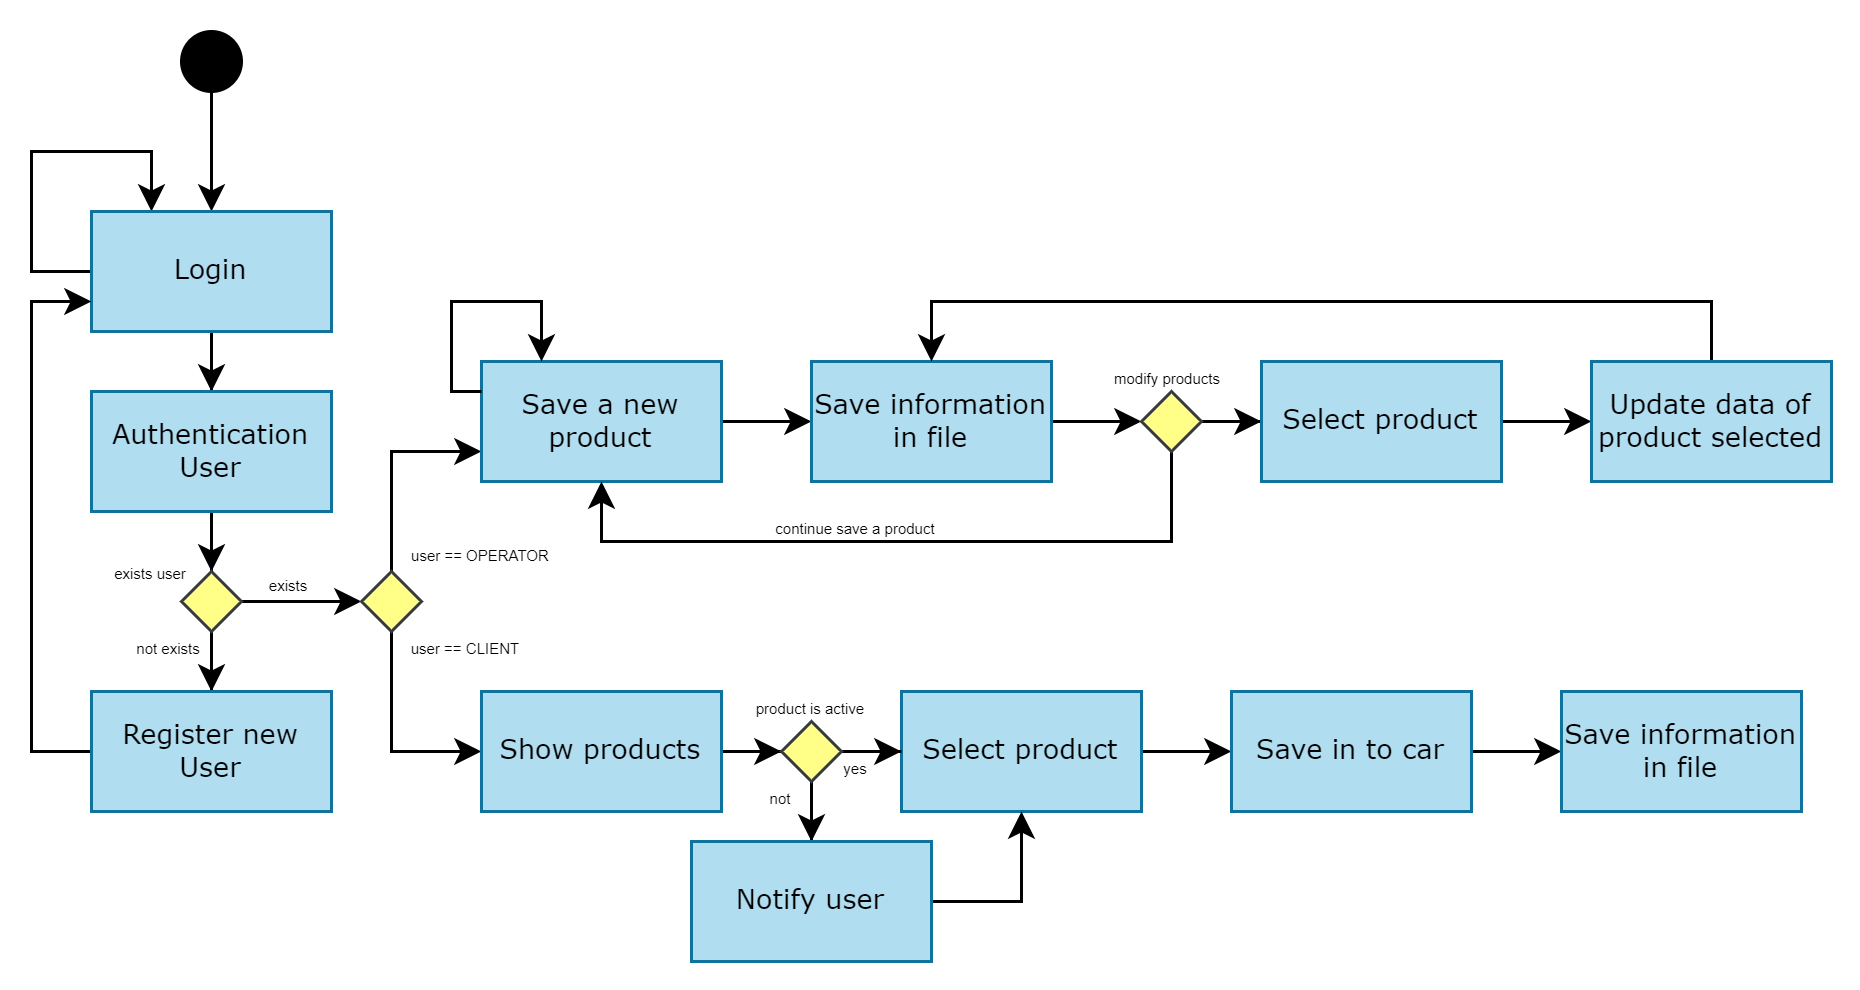

The diagram above was exported from draw.io. Its source (the exported page's mxGraphModel, read from the mxfile embedded in the PNG):
<mxGraphModel dx="683" dy="355" grid="1" gridSize="10" guides="1" tooltips="1" connect="1" arrows="1" fold="1" page="1" pageScale="1" pageWidth="850" pageHeight="1100" math="0" shadow="0">
  <root>
    <mxCell id="0" />
    <mxCell id="1" parent="0" />
    <mxCell id="X6pmCfVXtc3Ai0P3Vdgc-62" value="" style="rounded=0;whiteSpace=wrap;html=1;strokeColor=none;" vertex="1" parent="1">
      <mxGeometry x="90" y="130" width="620" height="330" as="geometry" />
    </mxCell>
    <mxCell id="X6pmCfVXtc3Ai0P3Vdgc-21" style="edgeStyle=orthogonalEdgeStyle;rounded=0;orthogonalLoop=1;jettySize=auto;html=1;entryX=0.5;entryY=0;entryDx=0;entryDy=0;" edge="1" parent="1" source="X6pmCfVXtc3Ai0P3Vdgc-1" target="X6pmCfVXtc3Ai0P3Vdgc-2">
      <mxGeometry relative="1" as="geometry" />
    </mxCell>
    <mxCell id="X6pmCfVXtc3Ai0P3Vdgc-1" value="" style="ellipse;whiteSpace=wrap;html=1;aspect=fixed;fillColor=#000000;" vertex="1" parent="1">
      <mxGeometry x="150" y="140" width="20" height="20" as="geometry" />
    </mxCell>
    <mxCell id="X6pmCfVXtc3Ai0P3Vdgc-6" style="edgeStyle=orthogonalEdgeStyle;rounded=0;orthogonalLoop=1;jettySize=auto;html=1;entryX=0.5;entryY=0;entryDx=0;entryDy=0;" edge="1" parent="1" source="X6pmCfVXtc3Ai0P3Vdgc-2" target="X6pmCfVXtc3Ai0P3Vdgc-3">
      <mxGeometry relative="1" as="geometry" />
    </mxCell>
    <mxCell id="X6pmCfVXtc3Ai0P3Vdgc-11" style="edgeStyle=orthogonalEdgeStyle;rounded=0;orthogonalLoop=1;jettySize=auto;html=1;entryX=0.25;entryY=0;entryDx=0;entryDy=0;exitX=0;exitY=0.5;exitDx=0;exitDy=0;" edge="1" parent="1" source="X6pmCfVXtc3Ai0P3Vdgc-2" target="X6pmCfVXtc3Ai0P3Vdgc-2">
      <mxGeometry relative="1" as="geometry">
        <mxPoint x="100" y="180" as="targetPoint" />
        <Array as="points">
          <mxPoint x="100" y="220" />
          <mxPoint x="100" y="180" />
          <mxPoint x="140" y="180" />
        </Array>
      </mxGeometry>
    </mxCell>
    <mxCell id="X6pmCfVXtc3Ai0P3Vdgc-2" value="Login" style="rounded=0;whiteSpace=wrap;html=1;fontSize=9;fillColor=#b1ddf0;strokeColor=#10739e;fontFamily=Verdana;" vertex="1" parent="1">
      <mxGeometry x="120" y="200" width="80" height="40" as="geometry" />
    </mxCell>
    <mxCell id="X6pmCfVXtc3Ai0P3Vdgc-7" style="edgeStyle=orthogonalEdgeStyle;rounded=0;orthogonalLoop=1;jettySize=auto;html=1;entryX=0.5;entryY=0;entryDx=0;entryDy=0;" edge="1" parent="1" source="X6pmCfVXtc3Ai0P3Vdgc-3" target="X6pmCfVXtc3Ai0P3Vdgc-4">
      <mxGeometry relative="1" as="geometry" />
    </mxCell>
    <mxCell id="X6pmCfVXtc3Ai0P3Vdgc-3" value="Authentication User" style="rounded=0;whiteSpace=wrap;html=1;fontSize=9;fillColor=#b1ddf0;strokeColor=#10739e;fontFamily=Verdana;" vertex="1" parent="1">
      <mxGeometry x="120" y="260" width="80" height="40" as="geometry" />
    </mxCell>
    <mxCell id="X6pmCfVXtc3Ai0P3Vdgc-8" style="edgeStyle=orthogonalEdgeStyle;rounded=0;orthogonalLoop=1;jettySize=auto;html=1;entryX=0.5;entryY=0;entryDx=0;entryDy=0;" edge="1" parent="1" source="X6pmCfVXtc3Ai0P3Vdgc-4" target="X6pmCfVXtc3Ai0P3Vdgc-5">
      <mxGeometry relative="1" as="geometry" />
    </mxCell>
    <mxCell id="X6pmCfVXtc3Ai0P3Vdgc-15" style="edgeStyle=orthogonalEdgeStyle;rounded=0;orthogonalLoop=1;jettySize=auto;html=1;entryX=0;entryY=0.5;entryDx=0;entryDy=0;" edge="1" parent="1" source="X6pmCfVXtc3Ai0P3Vdgc-4">
      <mxGeometry relative="1" as="geometry">
        <mxPoint x="210" y="330" as="targetPoint" />
      </mxGeometry>
    </mxCell>
    <mxCell id="X6pmCfVXtc3Ai0P3Vdgc-4" value="" style="rhombus;whiteSpace=wrap;html=1;fillColor=#ffff88;strokeColor=#36393d;" vertex="1" parent="1">
      <mxGeometry x="150" y="320" width="20" height="20" as="geometry" />
    </mxCell>
    <mxCell id="X6pmCfVXtc3Ai0P3Vdgc-9" style="edgeStyle=orthogonalEdgeStyle;rounded=0;orthogonalLoop=1;jettySize=auto;html=1;entryX=0;entryY=0.75;entryDx=0;entryDy=0;" edge="1" parent="1" source="X6pmCfVXtc3Ai0P3Vdgc-5" target="X6pmCfVXtc3Ai0P3Vdgc-2">
      <mxGeometry relative="1" as="geometry">
        <Array as="points">
          <mxPoint x="100" y="380" />
          <mxPoint x="100" y="230" />
        </Array>
      </mxGeometry>
    </mxCell>
    <mxCell id="X6pmCfVXtc3Ai0P3Vdgc-5" value="Register new User" style="rounded=0;whiteSpace=wrap;html=1;fontSize=9;fillColor=#b1ddf0;strokeColor=#10739e;fontFamily=Verdana;" vertex="1" parent="1">
      <mxGeometry x="120" y="360" width="80" height="40" as="geometry" />
    </mxCell>
    <mxCell id="X6pmCfVXtc3Ai0P3Vdgc-18" style="edgeStyle=orthogonalEdgeStyle;rounded=0;orthogonalLoop=1;jettySize=auto;html=1;entryX=0;entryY=0.75;entryDx=0;entryDy=0;" edge="1" parent="1" source="X6pmCfVXtc3Ai0P3Vdgc-16" target="X6pmCfVXtc3Ai0P3Vdgc-17">
      <mxGeometry relative="1" as="geometry">
        <Array as="points">
          <mxPoint x="220" y="280" />
        </Array>
      </mxGeometry>
    </mxCell>
    <mxCell id="X6pmCfVXtc3Ai0P3Vdgc-20" style="edgeStyle=orthogonalEdgeStyle;rounded=0;orthogonalLoop=1;jettySize=auto;html=1;exitX=0.5;exitY=1;exitDx=0;exitDy=0;entryX=0;entryY=0.5;entryDx=0;entryDy=0;" edge="1" parent="1" source="X6pmCfVXtc3Ai0P3Vdgc-16" target="X6pmCfVXtc3Ai0P3Vdgc-19">
      <mxGeometry relative="1" as="geometry">
        <Array as="points">
          <mxPoint x="220" y="380" />
        </Array>
      </mxGeometry>
    </mxCell>
    <mxCell id="X6pmCfVXtc3Ai0P3Vdgc-16" value="" style="rhombus;whiteSpace=wrap;html=1;fillColor=#ffff88;strokeColor=#36393d;" vertex="1" parent="1">
      <mxGeometry x="210" y="320" width="20" height="20" as="geometry" />
    </mxCell>
    <mxCell id="X6pmCfVXtc3Ai0P3Vdgc-26" style="edgeStyle=orthogonalEdgeStyle;rounded=0;orthogonalLoop=1;jettySize=auto;html=1;entryX=0;entryY=0.5;entryDx=0;entryDy=0;" edge="1" parent="1" source="X6pmCfVXtc3Ai0P3Vdgc-17" target="X6pmCfVXtc3Ai0P3Vdgc-25">
      <mxGeometry relative="1" as="geometry" />
    </mxCell>
    <mxCell id="X6pmCfVXtc3Ai0P3Vdgc-17" value="Save a new product" style="rounded=0;whiteSpace=wrap;html=1;fontSize=9;fillColor=#b1ddf0;strokeColor=#10739e;fontFamily=Verdana;" vertex="1" parent="1">
      <mxGeometry x="250" y="250" width="80" height="40" as="geometry" />
    </mxCell>
    <mxCell id="X6pmCfVXtc3Ai0P3Vdgc-47" style="edgeStyle=orthogonalEdgeStyle;rounded=0;orthogonalLoop=1;jettySize=auto;html=1;entryX=0;entryY=0.5;entryDx=0;entryDy=0;" edge="1" parent="1" source="X6pmCfVXtc3Ai0P3Vdgc-19" target="X6pmCfVXtc3Ai0P3Vdgc-45">
      <mxGeometry relative="1" as="geometry" />
    </mxCell>
    <mxCell id="X6pmCfVXtc3Ai0P3Vdgc-19" value="Show products" style="rounded=0;whiteSpace=wrap;html=1;fontSize=9;fillColor=#b1ddf0;strokeColor=#10739e;fontFamily=Verdana;" vertex="1" parent="1">
      <mxGeometry x="250" y="360" width="80" height="40" as="geometry" />
    </mxCell>
    <mxCell id="X6pmCfVXtc3Ai0P3Vdgc-29" style="edgeStyle=orthogonalEdgeStyle;rounded=0;orthogonalLoop=1;jettySize=auto;html=1;entryX=0;entryY=0.5;entryDx=0;entryDy=0;" edge="1" parent="1" source="X6pmCfVXtc3Ai0P3Vdgc-25" target="X6pmCfVXtc3Ai0P3Vdgc-28">
      <mxGeometry relative="1" as="geometry" />
    </mxCell>
    <mxCell id="X6pmCfVXtc3Ai0P3Vdgc-25" value="Save information in file" style="rounded=0;whiteSpace=wrap;html=1;fontSize=9;fillColor=#b1ddf0;strokeColor=#10739e;fontFamily=Verdana;" vertex="1" parent="1">
      <mxGeometry x="360" y="250" width="80" height="40" as="geometry" />
    </mxCell>
    <mxCell id="X6pmCfVXtc3Ai0P3Vdgc-27" style="edgeStyle=orthogonalEdgeStyle;rounded=0;orthogonalLoop=1;jettySize=auto;html=1;exitX=0;exitY=0.25;exitDx=0;exitDy=0;entryX=0.25;entryY=0;entryDx=0;entryDy=0;" edge="1" parent="1" source="X6pmCfVXtc3Ai0P3Vdgc-17" target="X6pmCfVXtc3Ai0P3Vdgc-17">
      <mxGeometry relative="1" as="geometry">
        <Array as="points">
          <mxPoint x="240" y="260" />
          <mxPoint x="240" y="230" />
          <mxPoint x="270" y="230" />
        </Array>
      </mxGeometry>
    </mxCell>
    <mxCell id="X6pmCfVXtc3Ai0P3Vdgc-30" style="edgeStyle=orthogonalEdgeStyle;rounded=0;orthogonalLoop=1;jettySize=auto;html=1;entryX=0.5;entryY=1;entryDx=0;entryDy=0;" edge="1" parent="1" source="X6pmCfVXtc3Ai0P3Vdgc-28" target="X6pmCfVXtc3Ai0P3Vdgc-17">
      <mxGeometry relative="1" as="geometry">
        <Array as="points">
          <mxPoint x="480" y="310" />
          <mxPoint x="290" y="310" />
        </Array>
      </mxGeometry>
    </mxCell>
    <mxCell id="X6pmCfVXtc3Ai0P3Vdgc-32" style="edgeStyle=orthogonalEdgeStyle;rounded=0;orthogonalLoop=1;jettySize=auto;html=1;entryX=0;entryY=0.5;entryDx=0;entryDy=0;" edge="1" parent="1" source="X6pmCfVXtc3Ai0P3Vdgc-28" target="X6pmCfVXtc3Ai0P3Vdgc-31">
      <mxGeometry relative="1" as="geometry" />
    </mxCell>
    <mxCell id="X6pmCfVXtc3Ai0P3Vdgc-28" value="" style="rhombus;whiteSpace=wrap;html=1;fillColor=#ffff88;strokeColor=#36393d;" vertex="1" parent="1">
      <mxGeometry x="470" y="260" width="20" height="20" as="geometry" />
    </mxCell>
    <mxCell id="X6pmCfVXtc3Ai0P3Vdgc-35" style="edgeStyle=orthogonalEdgeStyle;rounded=0;orthogonalLoop=1;jettySize=auto;html=1;entryX=0;entryY=0.5;entryDx=0;entryDy=0;" edge="1" parent="1" source="X6pmCfVXtc3Ai0P3Vdgc-31" target="X6pmCfVXtc3Ai0P3Vdgc-33">
      <mxGeometry relative="1" as="geometry" />
    </mxCell>
    <mxCell id="X6pmCfVXtc3Ai0P3Vdgc-31" value="Select product" style="rounded=0;whiteSpace=wrap;html=1;fontSize=9;fillColor=#b1ddf0;strokeColor=#10739e;fontFamily=Verdana;" vertex="1" parent="1">
      <mxGeometry x="510" y="250" width="80" height="40" as="geometry" />
    </mxCell>
    <mxCell id="X6pmCfVXtc3Ai0P3Vdgc-34" style="edgeStyle=orthogonalEdgeStyle;rounded=0;orthogonalLoop=1;jettySize=auto;html=1;entryX=0.5;entryY=0;entryDx=0;entryDy=0;" edge="1" parent="1" source="X6pmCfVXtc3Ai0P3Vdgc-33" target="X6pmCfVXtc3Ai0P3Vdgc-25">
      <mxGeometry relative="1" as="geometry">
        <Array as="points">
          <mxPoint x="660" y="230" />
          <mxPoint x="400" y="230" />
        </Array>
      </mxGeometry>
    </mxCell>
    <mxCell id="X6pmCfVXtc3Ai0P3Vdgc-33" value="Update data of product selected" style="rounded=0;whiteSpace=wrap;html=1;fontSize=9;fillColor=#b1ddf0;strokeColor=#10739e;fontFamily=Verdana;" vertex="1" parent="1">
      <mxGeometry x="620" y="250" width="80" height="40" as="geometry" />
    </mxCell>
    <mxCell id="X6pmCfVXtc3Ai0P3Vdgc-42" style="edgeStyle=orthogonalEdgeStyle;rounded=0;orthogonalLoop=1;jettySize=auto;html=1;entryX=0;entryY=0.5;entryDx=0;entryDy=0;" edge="1" parent="1" source="X6pmCfVXtc3Ai0P3Vdgc-38" target="X6pmCfVXtc3Ai0P3Vdgc-40">
      <mxGeometry relative="1" as="geometry" />
    </mxCell>
    <mxCell id="X6pmCfVXtc3Ai0P3Vdgc-38" value="Select product" style="rounded=0;whiteSpace=wrap;html=1;fontSize=9;fillColor=#b1ddf0;strokeColor=#10739e;fontFamily=Verdana;" vertex="1" parent="1">
      <mxGeometry x="390" y="360" width="80" height="40" as="geometry" />
    </mxCell>
    <mxCell id="X6pmCfVXtc3Ai0P3Vdgc-43" style="edgeStyle=orthogonalEdgeStyle;rounded=0;orthogonalLoop=1;jettySize=auto;html=1;entryX=0;entryY=0.5;entryDx=0;entryDy=0;" edge="1" parent="1" source="X6pmCfVXtc3Ai0P3Vdgc-40" target="X6pmCfVXtc3Ai0P3Vdgc-41">
      <mxGeometry relative="1" as="geometry" />
    </mxCell>
    <mxCell id="X6pmCfVXtc3Ai0P3Vdgc-40" value="Save in to car" style="rounded=0;whiteSpace=wrap;html=1;fontSize=9;fillColor=#b1ddf0;strokeColor=#10739e;fontFamily=Verdana;" vertex="1" parent="1">
      <mxGeometry x="500" y="360" width="80" height="40" as="geometry" />
    </mxCell>
    <mxCell id="X6pmCfVXtc3Ai0P3Vdgc-41" value="Save information in file" style="rounded=0;whiteSpace=wrap;html=1;fontSize=9;fillColor=#b1ddf0;strokeColor=#10739e;fontFamily=Verdana;" vertex="1" parent="1">
      <mxGeometry x="610" y="360" width="80" height="40" as="geometry" />
    </mxCell>
    <mxCell id="X6pmCfVXtc3Ai0P3Vdgc-49" style="edgeStyle=orthogonalEdgeStyle;rounded=0;orthogonalLoop=1;jettySize=auto;html=1;entryX=0.5;entryY=0;entryDx=0;entryDy=0;" edge="1" parent="1" source="X6pmCfVXtc3Ai0P3Vdgc-45" target="X6pmCfVXtc3Ai0P3Vdgc-48">
      <mxGeometry relative="1" as="geometry" />
    </mxCell>
    <mxCell id="X6pmCfVXtc3Ai0P3Vdgc-50" style="edgeStyle=orthogonalEdgeStyle;rounded=0;orthogonalLoop=1;jettySize=auto;html=1;entryX=0;entryY=0.5;entryDx=0;entryDy=0;" edge="1" parent="1" source="X6pmCfVXtc3Ai0P3Vdgc-45" target="X6pmCfVXtc3Ai0P3Vdgc-38">
      <mxGeometry relative="1" as="geometry" />
    </mxCell>
    <mxCell id="X6pmCfVXtc3Ai0P3Vdgc-45" value="" style="rhombus;whiteSpace=wrap;html=1;fillColor=#ffff88;strokeColor=#36393d;" vertex="1" parent="1">
      <mxGeometry x="350" y="370" width="20" height="20" as="geometry" />
    </mxCell>
    <mxCell id="X6pmCfVXtc3Ai0P3Vdgc-51" style="edgeStyle=orthogonalEdgeStyle;rounded=0;orthogonalLoop=1;jettySize=auto;html=1;entryX=0.5;entryY=1;entryDx=0;entryDy=0;" edge="1" parent="1" source="X6pmCfVXtc3Ai0P3Vdgc-48" target="X6pmCfVXtc3Ai0P3Vdgc-38">
      <mxGeometry relative="1" as="geometry">
        <Array as="points">
          <mxPoint x="430" y="430" />
        </Array>
      </mxGeometry>
    </mxCell>
    <mxCell id="X6pmCfVXtc3Ai0P3Vdgc-48" value="Notify user" style="rounded=0;whiteSpace=wrap;html=1;fontSize=9;fillColor=#b1ddf0;strokeColor=#10739e;fontFamily=Verdana;" vertex="1" parent="1">
      <mxGeometry x="320" y="410" width="80" height="40" as="geometry" />
    </mxCell>
    <mxCell id="X6pmCfVXtc3Ai0P3Vdgc-52" value="exists user" style="text;html=1;align=center;verticalAlign=middle;whiteSpace=wrap;rounded=0;fontSize=5;fontStyle=0" vertex="1" parent="1">
      <mxGeometry x="120" y="315" width="40" height="10" as="geometry" />
    </mxCell>
    <mxCell id="X6pmCfVXtc3Ai0P3Vdgc-53" value="not exists" style="text;html=1;align=center;verticalAlign=middle;whiteSpace=wrap;rounded=0;fontSize=5;fontStyle=0" vertex="1" parent="1">
      <mxGeometry x="126" y="340" width="40" height="10" as="geometry" />
    </mxCell>
    <mxCell id="X6pmCfVXtc3Ai0P3Vdgc-54" value="exists" style="text;html=1;align=center;verticalAlign=middle;whiteSpace=wrap;rounded=0;fontSize=5;fontStyle=0" vertex="1" parent="1">
      <mxGeometry x="166" y="319" width="40" height="10" as="geometry" />
    </mxCell>
    <mxCell id="X6pmCfVXtc3Ai0P3Vdgc-55" value="user == OPERATOR" style="text;html=1;align=center;verticalAlign=middle;whiteSpace=wrap;rounded=0;fontSize=5;fontStyle=0" vertex="1" parent="1">
      <mxGeometry x="220" y="309" width="60" height="10" as="geometry" />
    </mxCell>
    <mxCell id="X6pmCfVXtc3Ai0P3Vdgc-56" value="user == CLIENT" style="text;html=1;align=center;verticalAlign=middle;whiteSpace=wrap;rounded=0;fontSize=5;fontStyle=0" vertex="1" parent="1">
      <mxGeometry x="220" y="340" width="50" height="10" as="geometry" />
    </mxCell>
    <mxCell id="X6pmCfVXtc3Ai0P3Vdgc-57" value="product is active" style="text;html=1;align=center;verticalAlign=middle;whiteSpace=wrap;rounded=0;fontSize=5;fontStyle=0" vertex="1" parent="1">
      <mxGeometry x="335" y="360" width="50" height="10" as="geometry" />
    </mxCell>
    <mxCell id="X6pmCfVXtc3Ai0P3Vdgc-58" value="yes" style="text;html=1;align=center;verticalAlign=middle;whiteSpace=wrap;rounded=0;fontSize=5;fontStyle=0" vertex="1" parent="1">
      <mxGeometry x="365" y="380" width="20" height="10" as="geometry" />
    </mxCell>
    <mxCell id="X6pmCfVXtc3Ai0P3Vdgc-59" value="not" style="text;html=1;align=center;verticalAlign=middle;whiteSpace=wrap;rounded=0;fontSize=5;fontStyle=0" vertex="1" parent="1">
      <mxGeometry x="340" y="390" width="20" height="10" as="geometry" />
    </mxCell>
    <mxCell id="X6pmCfVXtc3Ai0P3Vdgc-60" value="continue save a product" style="text;html=1;align=center;verticalAlign=middle;whiteSpace=wrap;rounded=0;fontSize=5;fontStyle=0" vertex="1" parent="1">
      <mxGeometry x="340" y="300" width="70" height="10" as="geometry" />
    </mxCell>
    <mxCell id="X6pmCfVXtc3Ai0P3Vdgc-61" value="modify products" style="text;html=1;align=center;verticalAlign=middle;whiteSpace=wrap;rounded=0;fontSize=5;fontStyle=0" vertex="1" parent="1">
      <mxGeometry x="454" y="250" width="50" height="10" as="geometry" />
    </mxCell>
  </root>
</mxGraphModel>